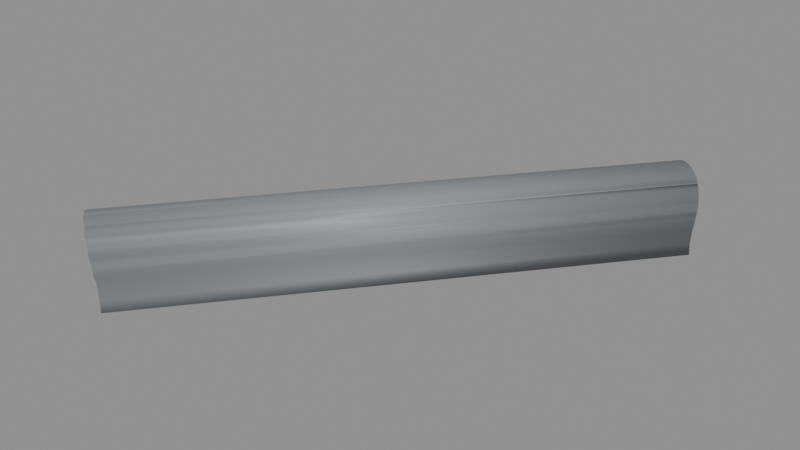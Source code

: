 # Source: BS_T17_Shell.blend  (saved by Blender 5.2.45; exported with 4.5.12 LTS)
import bpy
from mathutils import Matrix  # noqa: F401  (used for matrix-valued properties, if any)

bpy.ops.wm.read_factory_settings(use_empty=True)
scene = bpy.context.scene
scene.name = 'Scene'

# ---- materials (node trees are filled in below, after node groups)
mat_b4o_coat = bpy.data.materials.new('B4O_Coat')
mat_b4o_coat.diffuse_color = (0.26, 0.275, 0.29, 1.0)
mat_b4o_floor = bpy.data.materials.new('B4O_Floor')
mat_b4o_floor.diffuse_color = (0.16, 0.17, 0.19, 1.0)
mat_b4o_dark = bpy.data.materials.new('B4O_Dark')
mat_b4o_dark.diffuse_color = (0.024, 0.028, 0.033, 1.0)

# ---- material node trees
mat_b4o_coat.use_nodes = True; mat_b4o_coat.node_tree.nodes.clear()
_N = mat_b4o_coat.node_tree.nodes; _L = mat_b4o_coat.node_tree.links
n0 = _N.new('ShaderNodeBsdfPrincipled'); n0.name = 'Principled BSDF'; n0.location = (-200, 100)
n0.inputs[0].default_value = (0.26, 0.275, 0.29, 1.0)
n0.inputs[1].default_value = 0.08
n0.inputs[2].default_value = 0.57
n0.inputs[10].default_value = 0.005
n1 = _N.new('ShaderNodeOutputMaterial'); n1.name = 'Material Output'; n1.location = (200, 100)
_L.new(n0.outputs[0], n1.inputs[0])
n1.is_active_output = True
mat_b4o_floor.use_nodes = True; mat_b4o_floor.node_tree.nodes.clear()
_N = mat_b4o_floor.node_tree.nodes; _L = mat_b4o_floor.node_tree.links
n0 = _N.new('ShaderNodeBsdfPrincipled'); n0.name = 'Principled BSDF'; n0.location = (-200, 100)
n0.inputs[0].default_value = (0.16, 0.17, 0.19, 1.0)
n0.inputs[1].default_value = 0.03
n0.inputs[2].default_value = 0.7
n0.inputs[10].default_value = 0.005
n1 = _N.new('ShaderNodeOutputMaterial'); n1.name = 'Material Output'; n1.location = (200, 100)
_L.new(n0.outputs[0], n1.inputs[0])
n1.is_active_output = True
mat_b4o_dark.use_nodes = True; mat_b4o_dark.node_tree.nodes.clear()
_N = mat_b4o_dark.node_tree.nodes; _L = mat_b4o_dark.node_tree.links
n0 = _N.new('ShaderNodeBsdfPrincipled'); n0.name = 'Principled BSDF'; n0.location = (-200, 100)
n0.inputs[0].default_value = (0.024, 0.028, 0.033, 1.0)
n0.inputs[1].default_value = 0.1
n0.inputs[2].default_value = 0.55
n0.inputs[10].default_value = 0.005
n1 = _N.new('ShaderNodeOutputMaterial'); n1.name = 'Material Output'; n1.location = (200, 100)
_L.new(n0.outputs[0], n1.inputs[0])
n1.is_active_output = True

# ---- meshes
me_tunnel_vault = bpy.data.meshes.new('Tunnel_Vault')
me_tunnel_vault.from_pydata([(-97.7, 25.73, 3.311), (-97.86, 25.86, 3.406), (-98.02, 25.99, 3.482), (-98.19, 26.13, 3.536), (-98.36, 26.27, 3.569), (-98.53, 26.41, 3.58), (-98.71, 26.55, 3.569), (-98.88, 26.69, 3.536), (-99.05, 26.82, 3.482), (-99.21, 26.96, 3.406), (-99.37, 27.08, 3.311), (-119.7, 3.963, -0.68), (-119.3, 3.79, -0.68), (-117.7, 2.704, -0.68), (-118.5, 3.287, -0.68), (-116.3, 1.323, -0.68), (-116.1, 1.092, -0.68), (-117.0, 2.047, -0.68), (-116.2, 1.043, 1.3), (-116.1, 1.119, 0.0), (-116.1, 1.081, 0.9802), (-116.2, 1.025, 1.523), (-116.2, 1.026, 1.745), (-116.3, 1.044, 1.962), (-116.3, 1.044, 1.951), (-116.4, 1.065, 2.173), (-116.5, 1.103, 2.375), (-116.6, 1.157, 2.567), (-116.5, 1.137, 2.487), (-116.7, 1.221, 2.746), (-116.8, 1.297, 2.903), (-116.8, 1.301, 2.912), (-117.0, 1.383, 3.062), (-117.1, 1.48, 3.196), (-117.3, 1.592, 3.311), (-117.3, 1.652, 3.357), (-117.4, 1.709, 3.406), (-117.6, 1.829, 3.482), (-117.8, 1.96, 3.536), (-118.0, 2.1, 3.569), (-118.1, 2.243, 3.58), (-118.1, 2.211, 3.577), (-118.3, 2.379, 3.569), (-118.5, 2.52, 3.536), (-118.6, 2.665, 3.482), (-118.8, 2.811, 3.406), (-118.8, 2.806, 3.409), (-118.9, 2.943, 3.311), (-119.1, 3.075, 3.196), (-119.2, 3.205, 3.062), (-119.3, 3.333, 2.912), (-119.3, 3.34, 2.903), (-119.4, 3.445, 2.746), (-119.5, 3.492, 2.665), (-119.5, 3.544, 2.567), (-119.6, 3.633, 2.375), (-119.6, 3.715, 2.173), (-119.7, 3.791, 1.962), (-119.7, 3.794, 1.951), (-119.7, 3.841, 1.745), (-119.7, 3.882, 1.523), (-119.7, 3.913, 1.3), (-119.7, 3.951, 0.9802), (-119.6, 3.99, 0.0), (-116.2, 1.249, -0.5), (-119.5, 3.891, -0.5), (-119.3, 3.798, -0.5), (-117.7, 2.711, -0.5), (-118.5, 3.294, -0.5), (-116.3, 1.328, -0.5), (-116.9, 2.054, -0.5), (-116.3, 1.192, 1.3), (-116.2, 1.268, 0.0), (-116.2, 1.23, 0.9802), (-116.3, 1.176, 1.506), (-116.3, 1.177, 1.71), (-116.4, 1.194, 1.91), (-116.5, 1.215, 2.104), (-116.4, 1.202, 1.951), (-116.4, 1.209, 2.03), (-116.6, 1.244, 2.29), (-116.7, 1.289, 2.467), (-116.8, 1.348, 2.632), (-116.9, 1.422, 2.785), (-117.0, 1.508, 2.923), (-117.0, 1.496, 2.903), (-117.1, 1.597, 3.046), (-117.3, 1.7, 3.152), (-117.5, 1.801, 3.24), (-117.3, 1.703, 3.154), (-117.6, 1.912, 3.31), (-117.8, 2.033, 3.36), (-117.9, 2.162, 3.39), (-118.1, 2.293, 3.4), (-118.0, 2.26, 3.397), (-118.3, 2.418, 3.39), (-118.4, 2.548, 3.36), (-118.6, 2.682, 3.31), (-118.7, 2.817, 3.24), (-118.8, 2.943, 3.152), (-118.7, 2.866, 3.208), (-119.0, 3.065, 3.046), (-119.1, 3.185, 2.923), (-119.2, 3.293, 2.785), (-119.1, 3.202, 2.903), (-119.3, 3.395, 2.632), (-119.4, 3.491, 2.467), (-119.4, 3.57, 2.311), (-119.4, 3.58, 2.29), (-119.5, 3.656, 2.104), (-119.5, 3.711, 1.951), (-119.5, 3.722, 1.91), (-119.5, 3.768, 1.71), (-119.6, 3.805, 1.506), (-119.5, 3.834, 1.3), (-119.5, 3.872, 0.9802), (-119.5, 3.91, 0.0), (-97.0, 24.75, 1.561), (-97.05, 24.64, 0.7841), (-97.06, 24.61, 0.0), (-97.48, 25.48, 3.061), (-99.46, 27.16, 3.24), (-97.62, 25.66, 3.247), (-99.12, 26.88, 3.383), (-98.57, 26.43, 3.465), (-98.02, 25.99, 3.4), (-100.6, 27.51, -0.68), (-99.63, 26.37, -0.68), (-100.2, 26.95, -0.68), (-97.05, 24.64, -0.68), (-97.04, 24.64, -0.68), (-97.76, 24.97, -0.68), (-98.43, 25.38, -0.68), (-99.05, 25.84, -0.68), (-97.06, 24.61, 0.0), (-97.03, 24.64, 0.7841), (-96.98, 24.7, 1.3), (-96.97, 24.73, 1.523), (-96.97, 24.74, 1.561), (-96.97, 24.79, 1.745), (-96.98, 24.81, 1.835), (-96.99, 24.85, 1.962), (-97.02, 24.93, 2.173), (-97.06, 24.99, 2.322), (-97.07, 25.02, 2.375), (-97.14, 25.12, 2.567), (-97.22, 25.23, 2.746), (-97.32, 25.35, 2.912), (-97.44, 25.46, 3.062), (-97.44, 25.46, 3.061), (-97.56, 25.6, 3.196), (-97.48, 25.5, 3.1), (-99.52, 27.2, 3.196), (-99.69, 27.28, 3.062), (-99.72, 27.3, 3.025), (-99.69, 27.28, 3.061), (-99.83, 27.37, 2.912), (-99.96, 27.45, 2.746), (-100.1, 27.51, 2.567), (-100.2, 27.55, 2.375), (-100.2, 27.56, 2.322), (-100.3, 27.58, 2.173), (-100.4, 27.6, 1.962), (-100.4, 27.61, 1.745), (-100.5, 27.59, 1.561), (-100.5, 27.59, 1.523), (-100.5, 27.57, 1.3), (-100.6, 27.48, 0.0), (-100.6, 27.51, 0.7841), (-97.21, 24.71, -0.5), (-100.5, 27.35, -0.5), (-99.64, 26.36, -0.5), (-100.2, 26.94, -0.5), (-97.76, 24.97, -0.5), (-98.43, 25.37, -0.5), (-99.06, 25.83, -0.5), (-97.15, 24.78, 1.3), (-97.23, 24.69, 0.0), (-97.2, 24.72, 0.7841), (-97.14, 24.81, 1.506), (-97.14, 24.82, 1.561), (-97.14, 24.86, 1.71), (-97.15, 24.92, 1.91), (-97.19, 24.99, 2.104), (-97.24, 25.06, 2.29), (-97.25, 25.08, 2.322), (-97.3, 25.16, 2.467), (-97.37, 25.26, 2.632), (-97.47, 25.36, 2.785), (-97.57, 25.48, 2.923), (-97.52, 25.41, 2.85), (-97.69, 25.6, 3.046), (-97.71, 25.62, 3.061), (-97.81, 25.73, 3.152), (-97.95, 25.86, 3.24), (-98.05, 25.94, 3.288), (-98.09, 25.99, 3.31), (-98.24, 26.13, 3.36), (-98.39, 26.26, 3.39), (-98.55, 26.38, 3.4), (-98.59, 26.41, 3.398), (-98.71, 26.52, 3.39), (-98.87, 26.64, 3.36), (-99.03, 26.76, 3.31), (-99.2, 26.87, 3.24), (-99.16, 26.84, 3.256), (-99.35, 26.97, 3.152), (-99.5, 27.07, 3.046), (-99.48, 27.05, 3.061), (-99.64, 27.16, 2.923), (-99.78, 27.23, 2.785), (-99.9, 27.3, 2.632), (-99.8, 27.24, 2.761), (-100.0, 27.36, 2.467), (-100.1, 27.4, 2.29), (-100.1, 27.39, 2.322), (-100.2, 27.43, 2.104), (-100.3, 27.45, 1.91), (-100.3, 27.45, 1.71), (-100.4, 27.44, 1.561), (-100.4, 27.44, 1.506), (-100.4, 27.43, 1.3), (-100.5, 27.33, 0.0), (-100.5, 27.36, 0.7841)], [], [(121, 10, 9, 8, 7, 6, 5, 4, 3, 2, 1, 0, 122, 125, 124, 123), (130, 16, 15, 17, 13, 14, 12, 11, 126, 128, 127, 133, 132, 131, 129), (136, 18, 20, 19, 16, 130, 134, 135), (137, 21, 18, 136), (22, 21, 137, 138, 139), (141, 23, 24, 22, 139, 140), (25, 23, 141, 142), (26, 25, 142, 143, 144), (145, 27, 28, 26, 144), (29, 27, 145, 146), (147, 31, 30, 29, 146), (148, 32, 31, 147, 149), (150, 33, 32, 148, 151), (122, 0, 34, 33, 150), (35, 34, 0, 1, 36), (2, 37, 36, 1), (3, 38, 37, 2), (38, 3, 4, 39), (41, 39, 4, 5, 40), (6, 42, 40, 5), (42, 6, 7, 43), (43, 7, 8, 44), (46, 44, 8, 9, 45), (45, 9, 10, 47), (48, 47, 10, 121, 152), (49, 48, 152, 153), (156, 50, 49, 153, 155, 154), (157, 52, 51, 50, 156), (158, 54, 53, 52, 157), (159, 55, 54, 158), (161, 56, 55, 159, 160), (162, 57, 56, 161), (163, 59, 58, 57, 162), (165, 60, 59, 163, 164), (166, 61, 60, 165), (126, 11, 63, 62, 61, 166, 168, 167), (170, 65, 66, 68, 67, 70, 69, 64, 169, 173, 174, 175, 171, 172), (177, 169, 64, 72, 73, 71, 176, 178), (74, 179, 176, 71), (75, 181, 180, 179, 74), (76, 182, 181, 75), (76, 78, 79, 77, 183, 182), (80, 184, 183, 77), (81, 186, 185, 184, 80), (82, 187, 186, 81), (83, 188, 187, 82), (190, 188, 83, 85, 84, 189), (86, 191, 189, 84), (87, 193, 192, 191, 86), (193, 87, 89, 88, 194), (194, 88, 90, 196, 195), (91, 197, 196, 90), (92, 198, 197, 91), (198, 92, 94, 93, 199), (199, 93, 95, 201, 200), (201, 95, 96, 202), (202, 96, 97, 203), (203, 97, 98, 204, 205), (204, 98, 100, 99, 206), (206, 99, 101, 207, 208), (102, 209, 207, 101), (209, 102, 104, 103, 210), (210, 103, 105, 211, 212), (105, 106, 213, 211), (213, 106, 107, 108, 214, 215), (108, 109, 216, 214), (216, 109, 110, 111, 217), (111, 112, 218, 217), (112, 113, 220, 219, 218), (113, 114, 221, 220), (221, 114, 115, 116, 65, 170, 222, 223), (108, 107, 53, 54, 55, 56, 57, 58, 110, 109), (111, 110, 58, 59, 60, 61, 62, 115, 114, 113, 112), (115, 62, 63, 116), (116, 63, 11, 12, 66, 65), (66, 12, 14, 68), (99, 100, 46, 45, 47, 48, 49, 50, 51, 104, 102, 101), (103, 104, 51, 52, 53, 107, 106, 105), (94, 41, 40, 42, 43, 44, 46, 100, 98, 97, 96, 95, 93), (68, 14, 13, 67), (88, 89, 35, 36, 37, 38, 39, 41, 94, 92, 91, 90), (67, 13, 17, 70), (85, 30, 31, 32, 33, 34, 35, 89, 87, 86, 84), (77, 79, 28, 27, 29, 30, 85, 83, 82, 81, 80), (17, 15, 69, 70), (79, 78, 24, 23, 25, 26, 28), (71, 73, 20, 18, 21, 22, 24, 78, 76, 75, 74), (72, 19, 20, 73), (69, 15, 16, 19, 72, 64), (137, 136, 135, 118, 117, 138), (119, 118, 135, 134), (130, 129, 119, 134), (117, 140, 139, 138), (177, 119, 129, 131, 173, 169), (149, 120, 151, 148), (145, 144, 143, 185, 186, 187, 188, 190, 120, 149, 147, 146), (141, 140, 117, 180, 181, 182, 183, 184, 185, 143, 142), (180, 117, 118, 178, 176, 179), (118, 119, 177, 178), (150, 151, 120, 192, 193, 194, 195, 125, 122), (192, 120, 190, 189, 191), (131, 132, 174, 173), (124, 125, 195, 196, 197, 198, 199, 200), (132, 133, 175, 174), (205, 123, 124, 200, 201, 202, 203), (133, 127, 171, 175), (155, 153, 152, 121, 123, 205, 204, 206, 208), (212, 154, 155, 208, 207, 209, 210), (171, 127, 128, 172), (156, 154, 212, 211, 213, 215, 160, 159, 158, 157), (162, 161, 160, 215, 214, 216, 217, 218, 219, 164, 163), (223, 168, 166, 165, 164, 219, 220, 221), (222, 167, 168, 223), (128, 126, 167, 222, 170, 172)])
me_tunnel_vault.polygons.foreach_set('use_smooth', [1, 1, 1, 1, 1, 1, 1, 1, 1, 1, 1, 1, 1, 1, 1, 1, 1, 1, 1, 1, 1, 1, 1, 1, 1, 1, 1, 1, 1, 1, 1, 1, 1, 1, 1, 1, 1, 1, 1, 1, 1, 1, 1, 1, 1, 1, 1, 1, 1, 1, 1, 1, 1, 1, 1, 1, 1, 1, 1, 1, 1, 1, 1, 1, 1, 1, 1, 1, 1, 1, 1, 0, 0, 0, 0, 0, 0, 0, 0, 0, 0, 0, 0, 0, 0, 0, 0, 0, 0, 0, 0, 0, 0, 0, 0, 0, 0, 0, 0, 0, 0, 0, 0, 0, 0, 0, 0, 0, 0, 0, 0, 0, 0, 0])
_uv = me_tunnel_vault.uv_layers.new(name='UVMap')
_uv.uv.foreach_set('vector', [-99.46, 3.24, -99.37, 3.311, -99.21, 3.406, -99.05, 3.482, -98.88, 3.536, -98.71, 3.569, -98.53, 3.58, -98.36, 3.569, -98.19, 3.536, -98.02, 3.482, -97.86, 3.406, -97.7, 3.311, -97.62, 3.247, -98.02, 3.4, -98.57, 3.465, -99.12, 3.383, -97.04, 24.64, -116.1, 1.092, -116.3, 1.323, -117.0, 2.047, -117.7, 2.704, -118.5, 3.287, -119.3, 3.79, -119.7, 3.963, -100.6, 27.51, -100.2, 26.95, -99.63, 26.37, -99.05, 25.84, -98.43, 25.38, -97.76, 24.97, -97.05, 24.64, 24.7, 1.3, 1.043, 1.3, 1.081, 0.9802, 1.119, 0.0, 1.092, -0.68, 24.64, -0.68, 24.61, 0.0, 24.64, 0.7841, 24.73, 1.523, 1.025, 1.523, 1.043, 1.3, 24.7, 1.3, 1.026, 1.745, 1.025, 1.523, 24.73, 1.523, 24.74, 1.561, 24.79, 1.745, 24.85, 1.962, 1.044, 1.962, 1.044, 1.951, 1.026, 1.745, 24.79, 1.745, 24.81, 1.835, 1.065, 2.173, 1.044, 1.962, 24.85, 1.962, 24.93, 2.173, 1.103, 2.375, 1.065, 2.173, 24.93, 2.173, 24.99, 2.322, 25.02, 2.375, 25.12, 2.567, 1.157, 2.567, 1.137, 2.487, 1.103, 2.375, 25.02, 2.375, 1.221, 2.746, 1.157, 2.567, 25.12, 2.567, 25.23, 2.746, -97.32, 25.35, -116.8, 1.301, -116.8, 1.297, -116.7, 1.221, -97.22, 25.23, -97.44, 25.46, -117.0, 1.383, -116.8, 1.301, -97.32, 25.35, -97.44, 25.46, -97.56, 25.6, -117.1, 1.48, -117.0, 1.383, -97.44, 25.46, -97.48, 25.5, -97.62, 25.66, -97.7, 25.73, -117.3, 1.592, -117.1, 1.48, -97.56, 25.6, -117.3, 1.652, -117.3, 1.592, -97.7, 25.73, -97.86, 25.86, -117.4, 1.709, -98.02, 25.99, -117.6, 1.829, -117.4, 1.709, -97.86, 25.86, -98.19, 26.13, -117.8, 1.96, -117.6, 1.829, -98.02, 25.99, -117.8, 1.96, -98.19, 26.13, -98.36, 26.27, -118.0, 2.1, -118.1, 2.211, -118.0, 2.1, -98.36, 26.27, -98.53, 26.41, -118.1, 2.243, -98.71, 26.55, -118.3, 2.379, -118.1, 2.243, -98.53, 26.41, -118.3, 2.379, -98.71, 26.55, -98.88, 26.69, -118.5, 2.52, -118.5, 2.52, -98.88, 26.69, -99.05, 26.82, -118.6, 2.665, -118.8, 2.806, -118.6, 2.665, -99.05, 26.82, -99.21, 26.96, -118.8, 2.811, -118.8, 2.811, -99.21, 26.96, -99.37, 27.08, -118.9, 2.943, -119.1, 3.075, -118.9, 2.943, -99.37, 27.08, -99.46, 27.16, -99.52, 27.2, -119.2, 3.205, -119.1, 3.075, -99.52, 27.2, -99.69, 27.28, -99.83, 27.37, -119.3, 3.333, -119.2, 3.205, -99.69, 27.28, -99.69, 27.28, -99.72, 27.3, -99.96, 27.45, -119.4, 3.445, -119.3, 3.34, -119.3, 3.333, -99.83, 27.37, 27.51, 2.567, 3.544, 2.567, 3.492, 2.665, 3.445, 2.746, 27.45, 2.746, 27.55, 2.375, 3.633, 2.375, 3.544, 2.567, 27.51, 2.567, 27.58, 2.173, 3.715, 2.173, 3.633, 2.375, 27.55, 2.375, 27.56, 2.322, 27.6, 1.962, 3.791, 1.962, 3.715, 2.173, 27.58, 2.173, 27.61, 1.745, 3.841, 1.745, 3.794, 1.951, 3.791, 1.962, 27.6, 1.962, 27.59, 1.523, 3.882, 1.523, 3.841, 1.745, 27.61, 1.745, 27.59, 1.561, 27.57, 1.3, 3.913, 1.3, 3.882, 1.523, 27.59, 1.523, 27.51, -0.68, 3.963, -0.68, 3.99, 0.0, 3.951, 0.9802, 3.913, 1.3, 27.57, 1.3, 27.51, 0.7841, 27.48, 0.0, -100.5, 27.35, -119.5, 3.891, -119.3, 3.798, -118.5, 3.294, -117.7, 2.711, -116.9, 2.054, -116.3, 1.328, -116.2, 1.249, -97.21, 24.71, -97.76, 24.97, -98.43, 25.37, -99.06, 25.83, -99.64, 26.36, -100.2, 26.94, 24.69, 0.0, 24.71, -0.5, 1.249, -0.5, 1.268, 0.0, 1.23, 0.9802, 1.192, 1.3, 24.78, 1.3, 24.72, 0.7841, 1.176, 1.506, 24.81, 1.506, 24.78, 1.3, 1.192, 1.3, 1.177, 1.71, 24.86, 1.71, 24.82, 1.561, 24.81, 1.506, 1.176, 1.506, 1.194, 1.91, 24.92, 1.91, 24.86, 1.71, 1.177, 1.71, 1.194, 1.91, 1.202, 1.951, 1.209, 2.03, 1.215, 2.104, 24.99, 2.104, 24.92, 1.91, 1.244, 2.29, 25.06, 2.29, 24.99, 2.104, 1.215, 2.104, 1.289, 2.467, 25.16, 2.467, 25.08, 2.322, 25.06, 2.29, 1.244, 2.29, 1.348, 2.632, 25.26, 2.632, 25.16, 2.467, 1.289, 2.467, -116.9, 1.422, -97.47, 25.36, -97.37, 25.26, -116.8, 1.348, -97.52, 25.41, -97.47, 25.36, -116.9, 1.422, -117.0, 1.496, -117.0, 1.508, -97.57, 25.48, -117.1, 1.597, -97.69, 25.6, -97.57, 25.48, -117.0, 1.508, -117.3, 1.7, -97.81, 25.73, -97.71, 25.62, -97.69, 25.6, -117.1, 1.597, -97.81, 25.73, -117.3, 1.7, -117.3, 1.703, -117.5, 1.801, -97.95, 25.86, -97.95, 25.86, -117.5, 1.801, -117.6, 1.912, -98.09, 25.99, -98.05, 25.94, -117.8, 2.033, -98.24, 26.13, -98.09, 25.99, -117.6, 1.912, -117.9, 2.162, -98.39, 26.26, -98.24, 26.13, -117.8, 2.033, -98.39, 26.26, -117.9, 2.162, -118.0, 2.26, -118.1, 2.293, -98.55, 26.38, -98.55, 26.38, -118.1, 2.293, -118.3, 2.418, -98.71, 26.52, -98.59, 26.41, -98.71, 26.52, -118.3, 2.418, -118.4, 2.548, -98.87, 26.64, -98.87, 26.64, -118.4, 2.548, -118.6, 2.682, -99.03, 26.76, -99.03, 26.76, -118.6, 2.682, -118.7, 2.817, -99.2, 26.87, -99.16, 26.84, -99.2, 26.87, -118.7, 2.817, -118.7, 2.866, -118.8, 2.943, -99.35, 26.97, -99.35, 26.97, -118.8, 2.943, -119.0, 3.065, -99.5, 27.07, -99.48, 27.05, -119.1, 3.185, -99.64, 27.16, -99.5, 27.07, -119.0, 3.065, -99.64, 27.16, -119.1, 3.185, -119.1, 3.202, -119.2, 3.293, -99.78, 27.23, -99.78, 27.23, -119.2, 3.293, -119.3, 3.395, -99.9, 27.3, -99.8, 27.24, 3.395, 2.632, 3.491, 2.467, 27.36, 2.467, 27.3, 2.632, 27.36, 2.467, 3.491, 2.467, 3.57, 2.311, 3.58, 2.29, 27.4, 2.29, 27.39, 2.322, 3.58, 2.29, 3.656, 2.104, 27.43, 2.104, 27.4, 2.29, 27.43, 2.104, 3.656, 2.104, 3.711, 1.951, 3.722, 1.91, 27.45, 1.91, 3.722, 1.91, 3.768, 1.71, 27.45, 1.71, 27.45, 1.91, 3.768, 1.71, 3.805, 1.506, 27.44, 1.506, 27.44, 1.561, 27.45, 1.71, 3.805, 1.506, 3.834, 1.3, 27.43, 1.3, 27.44, 1.506, 27.43, 1.3, 3.834, 1.3, 3.872, 0.9802, 3.91, 0.0, 3.891, -0.5, 27.35, -0.5, 27.33, 0.0, 27.36, 0.7841, -119.4, 2.29, -119.4, 2.311, -119.5, 2.665, -119.5, 2.567, -119.6, 2.375, -119.6, 2.173, -119.7, 1.962, -119.7, 1.951, -119.5, 1.951, -119.5, 2.104, -119.5, 1.91, -119.5, 1.951, -119.7, 1.951, -119.7, 1.745, -119.7, 1.523, -119.7, 1.3, -119.7, 0.9802, -119.5, 0.9802, -119.5, 1.3, -119.6, 1.506, -119.5, 1.71, -119.5, 0.9802, -119.7, 0.9802, -119.6, 0.0, -119.5, 0.0, -119.5, 0.0, -119.6, 0.0, -119.7, -0.68, -119.3, -0.68, -119.3, -0.5, -119.5, -0.5, -119.3, -0.5, -119.3, -0.68, -118.5, -0.68, -118.5, -0.5, -118.8, 3.152, -118.7, 3.208, -118.8, 3.409, -118.8, 3.406, -118.9, 3.311, -119.1, 3.196, -119.2, 3.062, -119.3, 2.912, -119.3, 2.903, -119.1, 2.903, -119.1, 2.923, -119.0, 3.046, -119.2, 2.785, -119.1, 2.903, -119.3, 2.903, -119.4, 2.746, -119.5, 2.665, -119.4, 2.311, -119.4, 2.467, -119.3, 2.632, -118.0, 3.397, -118.1, 3.577, -118.1, 3.58, -118.3, 3.569, -118.5, 3.536, -118.6, 3.482, -118.8, 3.409, -118.7, 3.208, -118.7, 3.24, -118.6, 3.31, -118.4, 3.36, -118.3, 3.39, -118.1, 3.4, -118.5, -0.5, -118.5, -0.68, -117.7, -0.68, -117.7, -0.5, -117.5, 3.24, -117.3, 3.154, -117.3, 3.357, -117.4, 3.406, -117.6, 3.482, -117.8, 3.536, -118.0, 3.569, -118.1, 3.577, -118.0, 3.397, -117.9, 3.39, -117.8, 3.36, -117.6, 3.31, -117.7, -0.5, -117.7, -0.68, -117.0, -0.68, -116.9, -0.5, 1.496, 2.903, 1.297, 2.903, 1.301, 2.912, 1.383, 3.062, 1.48, 3.196, 1.592, 3.311, 1.652, 3.357, 1.703, 3.154, 1.7, 3.152, 1.597, 3.046, 1.508, 2.923, 1.215, 2.104, 1.209, 2.03, 1.137, 2.487, 1.157, 2.567, 1.221, 2.746, 1.297, 2.903, 1.496, 2.903, 1.422, 2.785, 1.348, 2.632, 1.289, 2.467, 1.244, 2.29, 2.047, -0.68, 1.323, -0.68, 1.328, -0.5, 2.054, -0.5, 1.209, 2.03, 1.202, 1.951, 1.044, 1.951, 1.044, 1.962, 1.065, 2.173, 1.103, 2.375, 1.137, 2.487, 1.192, 1.3, 1.23, 0.9802, 1.081, 0.9802, 1.043, 1.3, 1.025, 1.523, 1.026, 1.745, 1.044, 1.951, 1.202, 1.951, 1.194, 1.91, 1.177, 1.71, 1.176, 1.506, 1.268, 0.0, 1.119, 0.0, 1.081, 0.9802, 1.23, 0.9802, 1.328, -0.5, 1.323, -0.68, 1.092, -0.68, 1.119, 0.0, 1.268, 0.0, 1.249, -0.5, -96.97, 1.523, -96.98, 1.3, -97.03, 0.7841, -97.05, 0.7841, -97.0, 1.561, -96.97, 1.561, -97.06, 0.0, -97.05, 0.7841, -97.03, 0.7841, -97.06, 0.0, -97.04, -0.68, -97.05, -0.68, -97.06, 0.0, -97.06, 0.0, -97.0, 1.561, -96.98, 1.835, -96.97, 1.745, -96.97, 1.561, -97.23, 0.0, -97.06, 0.0, -97.05, -0.68, -97.76, -0.68, -97.76, -0.5, -97.21, -0.5, -97.44, 3.061, -97.48, 3.061, -97.48, 3.1, -97.44, 3.062, -97.14, 2.567, -97.07, 2.375, -97.06, 2.322, -97.25, 2.322, -97.3, 2.467, -97.37, 2.632, -97.47, 2.785, -97.52, 2.85, -97.48, 3.061, -97.44, 3.061, -97.32, 2.912, -97.22, 2.746, -96.99, 1.962, -96.98, 1.835, -97.0, 1.561, -97.14, 1.561, -97.14, 1.71, -97.15, 1.91, -97.19, 2.104, -97.24, 2.29, -97.25, 2.322, -97.06, 2.322, -97.02, 2.173, -97.14, 1.561, -97.0, 1.561, -97.05, 0.7841, -97.2, 0.7841, -97.15, 1.3, -97.14, 1.506, -97.05, 0.7841, -97.06, 0.0, -97.23, 0.0, -97.2, 0.7841, -97.56, 3.196, -97.48, 3.1, -97.48, 3.061, -97.71, 3.061, -97.81, 3.152, -97.95, 3.24, -98.05, 3.288, -98.02, 3.4, -97.62, 3.247, -97.71, 3.061, -97.48, 3.061, -97.52, 2.85, -97.57, 2.923, -97.69, 3.046, -97.76, -0.68, -98.43, -0.68, -98.43, -0.5, -97.76, -0.5, -98.57, 3.465, -98.02, 3.4, -98.05, 3.288, -98.09, 3.31, -98.24, 3.36, -98.39, 3.39, -98.55, 3.4, -98.59, 3.398, -98.43, -0.68, -99.05, -0.68, -99.06, -0.5, -98.43, -0.5, -99.16, 3.256, -99.12, 3.383, -98.57, 3.465, -98.59, 3.398, -98.71, 3.39, -98.87, 3.36, -99.03, 3.31, -99.05, -0.68, -99.63, -0.68, -99.64, -0.5, -99.06, -0.5, 27.28, 3.061, 27.28, 3.062, 27.2, 3.196, 27.16, 3.24, 26.88, 3.383, 26.84, 3.256, 26.87, 3.24, 26.97, 3.152, 27.05, 3.061, 27.24, 2.761, 27.3, 3.025, 27.28, 3.061, 27.05, 3.061, 27.07, 3.046, 27.16, 2.923, 27.23, 2.785, 26.36, -0.5, 26.37, -0.68, 26.95, -0.68, 26.94, -0.5, 27.37, 2.912, 27.3, 3.025, 27.24, 2.761, 27.3, 2.632, 27.36, 2.467, 27.39, 2.322, 27.56, 2.322, 27.55, 2.375, 27.51, 2.567, 27.45, 2.746, 27.6, 1.962, 27.58, 2.173, 27.56, 2.322, 27.39, 2.322, 27.4, 2.29, 27.43, 2.104, 27.45, 1.91, 27.45, 1.71, 27.44, 1.561, 27.59, 1.561, 27.61, 1.745, 27.36, 0.7841, 27.51, 0.7841, 27.57, 1.3, 27.59, 1.523, 27.59, 1.561, 27.44, 1.561, 27.44, 1.506, 27.43, 1.3, 27.33, 0.0, 27.48, 0.0, 27.51, 0.7841, 27.36, 0.7841, 26.95, -0.68, 27.51, -0.68, 27.48, 0.0, 27.33, 0.0, 27.35, -0.5, 26.94, -0.5])
me_tunnel_vault.materials.append(mat_b4o_coat)
me_tunnel_vault.materials.append(None)
me_tunnel_vault.update()
me_b3_t17_floor = bpy.data.meshes.new('B3-T17_Floor')
me_b3_t17_floor.from_pydata([(-118.9, 3.573, -0.3), (-119.3, 3.815, -0.3), (-119.5, 3.911, -0.3), (-117.7, 2.726, -0.3), (-118.0, 3.028, -0.3), (-118.4, 3.311, -0.3), (-116.6, 1.712, -0.3), (-116.3, 1.341, -0.3), (-117.3, 2.406, -0.3), (-116.9, 2.068, -0.3), (-116.2, 1.266, -0.3), (-118.9, 3.573, 0.0), (-119.3, 3.815, 0.0), (-117.7, 2.726, 0.0), (-118.0, 3.028, 0.0), (-118.4, 3.311, 0.0), (-116.6, 1.712, 0.0), (-116.3, 1.341, 0.0), (-116.2, 1.266, 0.0), (-117.3, 2.406, 0.0), (-116.9, 2.068, 0.0), (-119.5, 3.911, 0.0), (-100.5, 27.33, -0.3), (-100.4, 27.24, -0.3), (-100.2, 26.93, -0.3), (-99.37, 26.08, -0.3), (-99.65, 26.35, -0.3), (-99.92, 26.63, -0.3), (-97.23, 24.69, -0.3), (-97.42, 24.77, -0.3), (-97.77, 24.95, -0.3), (-98.11, 25.14, -0.3), (-98.44, 25.35, -0.3), (-98.76, 25.58, -0.3), (-99.07, 25.82, -0.3), (-97.23, 24.69, 0.0), (-100.5, 27.33, 0.0), (-100.4, 27.24, 0.0), (-100.2, 26.93, 0.0), (-99.37, 26.08, 0.0), (-99.65, 26.35, 0.0), (-99.92, 26.63, 0.0), (-97.42, 24.77, 0.0), (-97.77, 24.95, 0.0), (-98.11, 25.14, 0.0), (-98.44, 25.35, 0.0), (-98.76, 25.58, 0.0), (-99.07, 25.82, 0.0)], [], [(28, 10, 7, 6, 9, 8, 3, 4, 5, 0, 1, 2, 22, 23, 24, 27, 26, 25, 34, 33, 32, 31, 30, 29), (36, 21, 12, 11, 15, 14, 13, 19, 20, 16, 17, 18, 35, 42, 43, 44, 45, 46, 47, 39, 40, 41, 38, 37), (22, 2, 21, 36), (35, 18, 10, 28), (2, 1, 12, 21), (12, 1, 0, 11), (11, 0, 5, 15), (15, 5, 4, 14), (14, 4, 3, 13), (13, 3, 8, 19), (19, 8, 9, 20), (9, 6, 16, 20), (6, 7, 17, 16), (18, 17, 7, 10), (28, 29, 42, 35), (29, 30, 43, 42), (30, 31, 44, 43), (31, 32, 45, 44), (32, 33, 46, 45), (33, 34, 47, 46), (34, 25, 39, 47), (25, 26, 40, 39), (40, 26, 27, 41), (41, 27, 24, 38), (38, 24, 23, 37), (37, 23, 22, 36)])
me_b3_t17_floor.polygons.foreach_set('material_index', [0, 0, 0, 0, 0, 0, 0, 0, 0, 0, 0, 0, 0, 0, 1, 1, 1, 1, 1, 1, 1, 1, 1, 1, 1, 1])
_uv = me_b3_t17_floor.uv_layers.new(name='UVMap')
_uv.uv.foreach_set('vector', [-97.23, 24.69, -116.2, 1.266, -116.3, 1.341, -116.6, 1.712, -116.9, 2.068, -117.3, 2.406, -117.7, 2.726, -118.0, 3.028, -118.4, 3.311, -118.9, 3.573, -119.3, 3.815, -119.5, 3.911, -100.5, 27.33, -100.4, 27.24, -100.2, 26.93, -99.92, 26.63, -99.65, 26.35, -99.37, 26.08, -99.07, 25.82, -98.76, 25.58, -98.44, 25.35, -98.11, 25.14, -97.77, 24.95, -97.42, 24.77, -100.5, 27.33, -119.5, 3.911, -119.3, 3.815, -118.9, 3.573, -118.4, 3.311, -118.0, 3.028, -117.7, 2.726, -117.3, 2.406, -116.9, 2.068, -116.6, 1.712, -116.3, 1.341, -116.2, 1.266, -97.23, 24.69, -97.42, 24.77, -97.77, 24.95, -98.11, 25.14, -98.44, 25.35, -98.76, 25.58, -99.07, 25.82, -99.37, 26.08, -99.65, 26.35, -99.92, 26.63, -100.2, 26.93, -100.4, 27.24, 27.33, -0.3, 3.911, -0.3, 3.911, 0.0, 27.33, 0.0, 24.69, 0.0, 1.266, 0.0, 1.266, -0.3, 24.69, -0.3, -119.5, -0.3, -119.3, -0.3, -119.3, 0.0, -119.5, 0.0, -119.3, 0.0, -119.3, -0.3, -118.9, -0.3, -118.9, 0.0, -118.9, 0.0, -118.9, -0.3, -118.4, -0.3, -118.4, 0.0, -118.4, 0.0, -118.4, -0.3, -118.0, -0.3, -118.0, 0.0, -118.0, 0.0, -118.0, -0.3, -117.7, -0.3, -117.7, 0.0, -117.7, 0.0, -117.7, -0.3, -117.3, -0.3, -117.3, 0.0, -117.3, 0.0, -117.3, -0.3, -116.9, -0.3, -116.9, 0.0, 2.068, -0.3, 1.712, -0.3, 1.712, 0.0, 2.068, 0.0, 1.712, -0.3, 1.341, -0.3, 1.341, 0.0, 1.712, 0.0, 1.266, 0.0, 1.341, 0.0, 1.341, -0.3, 1.266, -0.3, -97.23, -0.3, -97.42, -0.3, -97.42, 0.0, -97.23, 0.0, -97.42, -0.3, -97.77, -0.3, -97.77, 0.0, -97.42, 0.0, -97.77, -0.3, -98.11, -0.3, -98.11, 0.0, -97.77, 0.0, -98.11, -0.3, -98.44, -0.3, -98.44, 0.0, -98.11, 0.0, -98.44, -0.3, -98.76, -0.3, -98.76, 0.0, -98.44, 0.0, -98.76, -0.3, -99.07, -0.3, -99.07, 0.0, -98.76, 0.0, -99.07, -0.3, -99.37, -0.3, -99.37, 0.0, -99.07, 0.0, -99.37, -0.3, -99.65, -0.3, -99.65, 0.0, -99.37, 0.0, 26.35, 0.0, 26.35, -0.3, 26.63, -0.3, 26.63, 0.0, 26.63, 0.0, 26.63, -0.3, 26.93, -0.3, 26.93, 0.0, 26.93, 0.0, 26.93, -0.3, 27.24, -0.3, 27.24, 0.0, 27.24, 0.0, 27.24, -0.3, 27.33, -0.3, 27.33, 0.0])
me_b3_t17_floor.materials.append(mat_b4o_floor)
me_b3_t17_floor.materials.append(mat_b4o_dark)
me_b3_t17_floor.update()

# ---- objects
ob_tunnel_vault = bpy.data.objects.new('Tunnel_Vault', me_tunnel_vault)
ob_b3_t17_floor = bpy.data.objects.new('B3-T17_Floor', me_b3_t17_floor)

# ---- transforms, parenting, visibility, modifiers, constraints
ob_tunnel_vault.location = (0.0, 0.0, 0.0)
ob_b3_t17_floor.location = (0.0, 0.0, 0.0)

# ---- collection membership
scene.collection.objects.link(ob_tunnel_vault)
scene.collection.objects.link(ob_b3_t17_floor)

# ---- scene / render settings (as saved in the file)
scene.frame_start = 1; scene.frame_end = 250; scene.frame_set(1)
scene.render.engine = 'BLENDER_EEVEE_NEXT'
scene.render.bake_bias = 0.0
scene.render.bake_samples = 0
scene.render.compositor_device = 'GPU'
scene.eevee.use_volume_custom_range = False
scene.eevee.fast_gi_thickness_near = 0.1
scene.eevee.fast_gi_thickness_far = 0.0
scene.eevee.ray_tracing_options.screen_trace_thickness = 0.1
bpy.context.view_layer.update()

# ---- added for rendering (the .blend has no active camera and no usable light): camera, sun + grey world if the file has none
cam_auto = bpy.data.cameras.new('AutoCamera')
cam_auto.lens = 50.0
cam_auto.sensor_width = 36.0
cam_auto.clip_end = 1000.0
ob_auto_camera = bpy.data.objects.new('AutoCamera', cam_auto)
scene.collection.objects.link(ob_auto_camera)
ob_auto_camera.location = (-75.7333, -24.8172, 27.5387)
ob_auto_camera.rotation_euler = (1.09748, -7.21219e-08, 0.694738)
scene.camera = ob_auto_camera
light_auto_sun = bpy.data.lights.new('AutoSun', 'SUN')
light_auto_sun.energy = 3.0
light_auto_sun.angle = 0.0523599
ob_auto_sun = bpy.data.objects.new('AutoSun', light_auto_sun)
scene.collection.objects.link(ob_auto_sun)
ob_auto_sun.rotation_euler = (0.872665, 0.174533, 0.523599)
if scene.world is None:
    world_auto = bpy.data.worlds.new('AutoWorld')
    world_auto.color = (0.3, 0.3, 0.3)
    scene.world = world_auto
bpy.context.view_layer.update()
